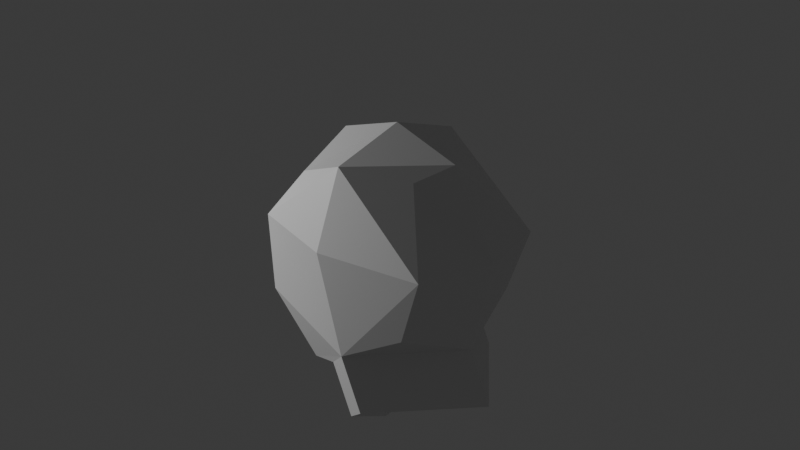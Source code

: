 # Source: Character.blend  (saved by Blender 5.0.118; exported with 4.5.12 LTS)
import bpy
from mathutils import Matrix  # noqa: F401  (used for matrix-valued properties, if any)

bpy.ops.wm.read_factory_settings(use_empty=True)
scene = bpy.context.scene
scene.name = 'Scene'

# ---- collections
col_collection = bpy.data.collections.new('Collection'); scene.collection.children.link(col_collection)

# ---- materials (node trees are filled in below, after node groups)
mat_material = bpy.data.materials.new('Material')
mat_material.alpha_threshold = 0.0
mat_material.use_backface_culling_lightprobe_volume = False
mat_material.roughness = 0.5
mat_material.line_color = (0.0, 0.0, 0.0, 1.0)

# ---- material node trees
mat_material.use_nodes = True; mat_material.node_tree.nodes.clear()
_N = mat_material.node_tree.nodes; _L = mat_material.node_tree.links
n0 = _N.new('ShaderNodeOutputMaterial'); n0.name = 'Material Output'; n0.location = (200, 100)
n1 = _N.new('ShaderNodeBsdfPrincipled'); n1.name = 'Principled BSDF'; n1.location = (-200, 100)
_L.new(n1.outputs[0], n0.inputs[0])
n0.is_active_output = True

# ---- world
world_world = bpy.data.worlds.new('World'); scene.world = world_world
world_world.use_nodes = True; world_world.node_tree.nodes.clear()
_N = world_world.node_tree.nodes; _L = world_world.node_tree.links
n0 = _N.new('ShaderNodeOutputWorld'); n0.name = 'World Output'; n0.location = (200, 100)
n1 = _N.new('ShaderNodeBackground'); n1.name = 'Background'; n1.location = (-200, 100)
n1.inputs[0].default_value = (0.05088, 0.05088, 0.05088, 1.0)
_L.new(n1.outputs[0], n0.inputs[0])
n0.is_active_output = True
world_world.color = (0.05088, 0.05088, 0.05088)
world_world.sun_shadow_jitter_overblur = 0.0

# ---- cameras
cam_camera = bpy.data.cameras.new('Camera')
cam_camera.clip_end = 100.0
cam_camera.ortho_scale = 7.314

# ---- lights
light_light = bpy.data.lights.new('Light', 'POINT')
light_light.energy = 1000.0
light_light.shadow_soft_size = 0.1

# ---- meshes
me_cube = bpy.data.meshes.new('Cube')
me_cube.from_pydata([(0.5762, 0.3339, 0.692), (0.8488, 0.7473, -0.7461), (0.5762, -0.3339, 0.692), (0.8488, -0.7473, -0.7461), (-0.5955, 0.697, 0.5584), (-1.0, 0.8343, -0.8826), (-0.5955, -0.697, 0.5584), (-1.0, -0.8343, -0.8826), (1.105, 0.7749, 0.0), (-1.0, -0.8737, 0.0), (1.105, -0.7749, 0.0), (-1.0, 0.8737, 0.0), (-1.245, 0.0, -0.8826), (0.7933, 0.0, 0.848), (-0.7668, 0.0, 0.7966), (1.063, -7.601e-10, -1.057), (1.316, 0.0, 0.0), (-1.29, 0.0, 0.0), (0.0, -0.7588, 0.8051), (0.0, 0.7588, 0.8051), (0.0, 1.054, 0.0), (0.0, -1.054, 0.0), (0.0, 0.0, 1.054), (-1.096, 0.01174, -1.945), (-0.8222, -0.4609, -1.816), (-0.2164, 0.7394, -1.495), (-0.8222, 0.4844, -1.816), (-0.4685, 0.0, -1.987), (-0.2164, -0.716, -1.495), (0.1961, 0.947, -1.128), (0.1961, -0.947, -1.128), (0.4671, -0.9473, -1.676), (0.05474, -0.7162, -2.043), (0.4671, 0.9468, -1.676), (0.4671, -0.000268, -1.676), (0.05474, 0.7392, -2.043), (-0.1974, -0.000268, -2.535), (1.334, -0.000268, -1.605)], [], [(22, 14, 6, 18), (19, 11, 4), (19, 20, 11), (30, 15, 3), (16, 13, 2, 10), (17, 14, 11), (29, 20, 8, 1), (10, 15, 16), (12, 17, 11, 5), (30, 21, 9, 7), (7, 9, 17, 12), (16, 15, 8), (8, 0, 13, 16), (28, 27, 36, 32), (17, 9, 14), (19, 4, 14, 22), (0, 19, 22, 13), (5, 29, 25, 26), (21, 30, 10), (5, 11, 20, 29), (14, 4, 11), (25, 29, 33, 35), (8, 20, 19), (13, 22, 18, 2), (26, 25, 27), (23, 27, 24), (30, 7, 24, 28), (29, 15, 37, 33), (23, 5, 26), (12, 5, 23), (1, 15, 29), (3, 10, 30), (1, 29, 8), (8, 15, 1), (8, 19, 0), (27, 25, 35, 36), (6, 9, 18), (9, 21, 18), (21, 10, 18), (10, 2, 18), (7, 12, 23), (23, 24, 7), (3, 15, 10), (6, 14, 9), (23, 26, 27), (28, 24, 27), (33, 37, 34), (34, 31, 32, 36), (33, 34, 36, 35), (34, 37, 31), (30, 28, 32, 31), (15, 30, 31, 37)])
_uv = me_cube.uv_layers.new(name='UVMap')
_uv.uv.foreach_set('vector', [0.75, 0.625, 0.875, 0.625, 0.875, 0.75, 0.75, 0.75, 0.75, 0.5, 0.0, 0.0, 0.875, 0.5, 0.625, 0.375, 0.5, 0.375, 0.5, 0.25, 0.375, 0.875, 0.375, 0.625, 0.375, 0.75, 0.5, 0.625, 0.625, 0.625, 0.625, 0.75, 0.5, 0.75, 0.5, 0.125, 0.625, 0.125, 0.0, 0.0, 0.375, 0.375, 0.5, 0.375, 0.5, 0.5, 0.375, 0.5, 0.5, 0.75, 0.375, 0.625, 0.5, 0.625, 0.375, 0.125, 0.5, 0.125, 0.5, 0.25, 0.375, 0.25, 0.375, 0.875, 0.5, 0.875, 0.5, 1.0, 0.375, 1.0, 0.375, 0.0, 0.5, 0.0, 0.5, 0.125, 0.375, 0.125, 0.5, 0.625, 0.375, 0.625, 0.5, 0.5, 0.5, 0.5, 0.625, 0.5, 0.625, 0.625, 0.5, 0.625, 0.25, 0.75, 0.25, 0.625, 0.25, 0.625, 0.25, 0.75, 0.5, 0.125, 0.5, 0.0, 0.625, 0.125, 0.75, 0.5, 0.875, 0.5, 0.875, 0.625, 0.75, 0.625, 0.625, 0.5, 0.75, 0.5, 0.75, 0.625, 0.625, 0.625, 0.375, 0.25, 0.375, 0.375, 0.375, 0.375, 0.375, 0.25, 0.5, 0.875, 0.375, 0.875, 0.5, 0.75, 0.375, 0.25, 0.5, 0.25, 0.5, 0.375, 0.375, 0.375, 0.875, 0.625, 0.875, 0.5, 0.0, 0.0, 0.375, 0.375, 0.375, 0.375, 0.375, 0.375, 0.375, 0.375, 0.5, 0.5, 0.5, 0.375, 0.625, 0.375, 0.625, 0.625, 0.75, 0.625, 0.75, 0.75, 0.625, 0.75, 0.375, 0.25, 0.25, 0.5, 0.25, 0.625, 0.125, 0.625, 0.25, 0.625, 0.375, 1.0, 0.375, 0.875, 0.375, 1.0, 0.375, 1.0, 0.375, 0.875, 0.375, 0.375, 0.375, 0.625, 0.375, 0.625, 0.375, 0.375, 0.125, 0.625, 0.375, 0.25, 0.375, 0.25, 0.375, 0.125, 0.375, 0.25, 0.125, 0.625, 0.375, 0.5, 0.375, 0.625, 0.375, 0.375, 0.375, 0.75, 0.5, 0.75, 0.375, 0.875, 0.375, 0.5, 0.375, 0.375, 0.5, 0.5, 0.0, 0.0, 0.0, 0.0, 0.0, 0.0, 0.5, 0.5, 0.625, 0.375, 0.625, 0.5, 0.25, 0.625, 0.25, 0.5, 0.25, 0.5, 0.25, 0.625, 0.875, 0.75, 0.5, 0.0, 0.75, 0.75, 0.5, 0.0, 0.5, 0.875, 0.75, 0.75, 0.5, 0.875, 0.5, 0.75, 0.75, 0.75, 0.5, 0.75, 0.625, 0.75, 0.75, 0.75, 0.375, 0.0, 0.375, 0.125, 0.125, 0.625, 0.125, 0.625, 0.375, 1.0, 0.375, 0.0, 0.375, 0.75, 0.375, 0.625, 0.5, 0.75, 0.875, 0.75, 0.875, 0.625, 0.5, 0.0, 0.125, 0.625, 0.375, 0.25, 0.25, 0.625, 0.25, 0.75, 0.375, 1.0, 0.25, 0.625, 0.375, 0.375, 0.375, 0.625, 0.25, 0.625, 0.25, 0.625, 0.25, 0.75, 0.25, 0.75, 0.25, 0.625, 0.25, 0.5, 0.25, 0.625, 0.25, 0.625, 0.25, 0.5, 0.25, 0.625, 0.375, 0.625, 0.375, 0.875, 0.375, 0.875, 0.375, 0.875, 0.375, 0.875, 0.375, 0.875, 0.375, 0.625, 0.375, 0.875, 0.375, 0.875, 0.375, 0.625])
me_cube.materials.append(mat_material)
me_cube.use_mirror_vertex_groups = False
me_cube.update()

# ---- objects
ob_reference_001 = bpy.data.objects.new('Reference.001', None)
ob_cube = bpy.data.objects.new('Cube', me_cube)
ob_light = bpy.data.objects.new('Light', light_light)
ob_camera = bpy.data.objects.new('Camera', cam_camera)
ob_reference = bpy.data.objects.new('Reference', None)

# ---- transforms, parenting, visibility, modifiers, constraints
ob_reference_001.location = (-41.65, -7.766, -21.65)
ob_reference_001.rotation_euler = (1.571, -0.0, 3.142)
ob_reference_001.empty_display_type = 'IMAGE'
ob_reference_001.empty_display_size = 48.69
ob_reference_001.empty_image_offset = (-0.9487, -0.05135)
ob_reference_001.empty_image_depth = 'BACK'
ob_reference_001.show_empty_image_perspective = False
ob_reference_001.empty_image_side = 'FRONT'
ob_cube.location = (0.0, -0.02704, 0.0)
ob_cube.lock_rotations_4d = False
ob_cube.empty_display_type = 'ARROWS'
ob_cube.lineart.crease_threshold = 0.0
ob_light.location = (-5.245, -4.92, 2.09)
ob_light.rotation_euler = (0.6503, 0.05522, 1.866)
ob_light.lock_rotations_4d = False
ob_light.empty_display_type = 'ARROWS'
ob_light.color = (0.0, 0.0, 0.0, 0.0)
ob_light.lineart.crease_threshold = 0.0
ob_camera.location = (7.359, -6.926, 4.958)
ob_camera.rotation_euler = (1.109, 0.0, 0.8149)
ob_camera.lock_rotations_4d = False
ob_camera.empty_display_type = 'ARROWS'
ob_camera.color = (0.0, 0.0, 0.0, 0.0)
ob_camera.display_type = 'WIRE'
ob_camera.lineart.crease_threshold = 0.0
ob_reference.location = (5.162e-15, -7.766, -21.65)
ob_reference.rotation_euler = (1.571, -0.0, -1.571)
ob_reference.empty_display_type = 'IMAGE'
ob_reference.empty_display_size = 48.69
ob_reference.empty_image_offset = (-0.9487, -0.05135)
ob_reference.empty_image_depth = 'BACK'
ob_reference.show_empty_image_perspective = False
ob_reference.empty_image_side = 'FRONT'

# ---- collection membership
scene.collection.objects.link(ob_reference_001)
col_collection.objects.link(ob_cube)
col_collection.objects.link(ob_light)
col_collection.objects.link(ob_camera)
col_collection.objects.link(ob_reference)

# ---- scene / render settings (as saved in the file)
scene.camera = ob_camera
scene.frame_start = 1; scene.frame_end = 250; scene.frame_set(0)
scene.render.engine = 'BLENDER_EEVEE_NEXT'
scene.render.bake_bias = 0.0
scene.render.bake_samples = 0
scene.cycles.sampling_pattern = 'TABULATED_SOBOL'
scene.eevee.use_volume_custom_range = False
bpy.context.view_layer.update()
